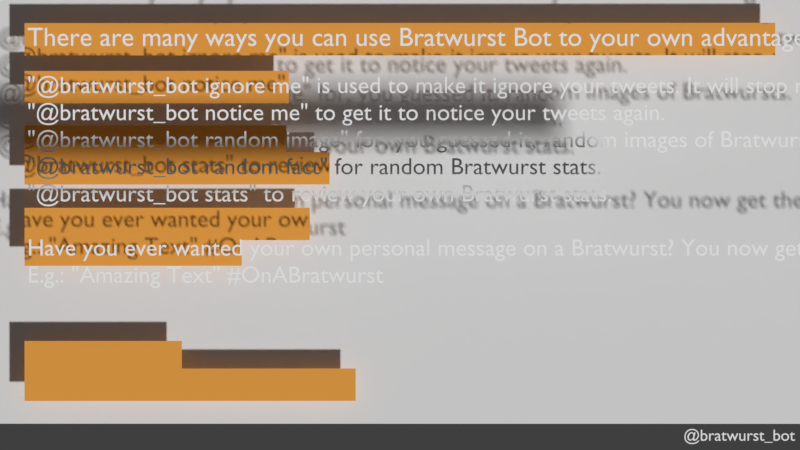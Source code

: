# Source: help.blend  (saved by Blender 2.77.0; exported with 4.5.12 LTS)
import bpy
from mathutils import Matrix  # noqa: F401  (used for matrix-valued properties, if any)

bpy.ops.wm.read_factory_settings(use_empty=True)
scene = bpy.context.scene
scene.name = 'Scene'

# ---- collections
col_collection_1 = bpy.data.collections.new('Collection 1'); scene.collection.children.link(col_collection_1)

# ---- materials (node trees are filled in below, after node groups)
mat_text = bpy.data.materials.new('text')
mat_text.alpha_threshold = 0.0
mat_text.use_transparent_shadow = False
mat_text.diffuse_color = (0.89, 0.3863, 0.07167, 1.0)
mat_text.roughness = 0.5
mat_greytext = bpy.data.materials.new('GreyText')
mat_greytext.alpha_threshold = 0.0
mat_greytext.use_transparent_shadow = False
mat_greytext.diffuse_color = (1.0, 1.0, 1.0, 1.0)
mat_greytext.roughness = 0.5
mat_12 = bpy.data.materials.new('12')
mat_12.alpha_threshold = 0.0
mat_12.use_transparent_shadow = False
mat_12.roughness = 0.5
mat_text_002 = bpy.data.materials.new('text.002')
mat_text_002.alpha_threshold = 0.0
mat_text_002.use_transparent_shadow = False
mat_text_002.diffuse_color = (0.07324, 0.07324, 0.07324, 1.0)
mat_text_002.roughness = 0.5

# ---- material node trees

# ---- world
world_world = bpy.data.worlds.new('World'); scene.world = world_world
world_world.color = (0.07227, 0.07227, 0.07227)
world_world.use_sun_shadow = False
world_world.sun_shadow_jitter_overblur = 0.0
world_world.cycles.sampling_method = 'MANUAL'

# ---- cameras
cam_camera = bpy.data.cameras.new('Camera')
cam_camera.type = 'ORTHO'
cam_camera.clip_end = 100.0
cam_camera.lens = 35.0
cam_camera.sensor_width = 32.0
cam_camera.sensor_height = 18.0
cam_camera.ortho_scale = 16.0
cam_camera.dof.focus_distance = 0.0
cam_camera.dof.aperture_fstop = 128.0

# ---- meshes
me_plane_008 = bpy.data.meshes.new('Plane.008')
me_plane_008.from_pydata([(-0.0189, -5.96e-08, 0.0), (102.0, -6.379e-08, 0.0), (-0.01898, -0.9338, 0.0), (102.0, -0.9338, 0.0)], [], [(0, 1, 3, 2)])
me_plane_008.materials.append(mat_text)
me_plane_008.use_remesh_preserve_volume = False
me_plane_008.use_remesh_preserve_attributes = False
me_plane_008.use_mirror_vertex_groups = False
me_plane_008.update()
me_plane_007 = bpy.data.meshes.new('Plane.007')
me_plane_007.from_pydata([(-0.0189, -5.96e-08, 0.0), (102.0, -6.379e-08, 0.0), (-0.01898, -0.9338, 0.0), (102.0, -0.9338, 0.0)], [], [(0, 1, 3, 2)])
me_plane_007.materials.append(mat_text)
me_plane_007.use_remesh_preserve_volume = False
me_plane_007.use_remesh_preserve_attributes = False
me_plane_007.use_mirror_vertex_groups = False
me_plane_007.update()
me_plane_006 = bpy.data.meshes.new('Plane.006')
me_plane_006.from_pydata([(-0.0189, -5.96e-08, 0.0), (102.0, -6.379e-08, 0.0), (-0.01898, -0.9338, 0.0), (102.0, -0.9338, 0.0)], [], [(0, 1, 3, 2)])
me_plane_006.materials.append(mat_text)
me_plane_006.use_remesh_preserve_volume = False
me_plane_006.use_remesh_preserve_attributes = False
me_plane_006.use_mirror_vertex_groups = False
me_plane_006.update()
me_plane_005 = bpy.data.meshes.new('Plane.005')
me_plane_005.from_pydata([(-0.0189, -5.96e-08, 0.0), (102.0, -6.379e-08, 0.0), (-0.01898, -0.9338, 0.0), (102.0, -0.9338, 0.0)], [], [(0, 1, 3, 2)])
me_plane_005.materials.append(mat_text)
me_plane_005.use_remesh_preserve_volume = False
me_plane_005.use_remesh_preserve_attributes = False
me_plane_005.use_mirror_vertex_groups = False
me_plane_005.update()
me_plane_003 = bpy.data.meshes.new('Plane.003')
me_plane_003.from_pydata([(-0.0189, -5.96e-08, 0.0), (102.0, -6.379e-08, 0.0), (-0.01898, -0.9338, 0.0), (102.0, -0.9338, 0.0)], [], [(0, 1, 3, 2)])
me_plane_003.materials.append(mat_text)
me_plane_003.use_remesh_preserve_volume = False
me_plane_003.use_remesh_preserve_attributes = False
me_plane_003.use_mirror_vertex_groups = False
me_plane_003.update()
me_plane_002 = bpy.data.meshes.new('Plane.002')
me_plane_002.from_pydata([(-0.0189, -5.96e-08, 0.0), (102.0, -6.379e-08, 0.0), (-0.01898, -0.9338, 0.0), (102.0, -0.9338, 0.0)], [], [(0, 1, 3, 2)])
me_plane_002.materials.append(mat_text)
me_plane_002.use_remesh_preserve_volume = False
me_plane_002.use_remesh_preserve_attributes = False
me_plane_002.use_mirror_vertex_groups = False
me_plane_002.update()
me_plane_001 = bpy.data.meshes.new('Plane.001')
me_plane_001.from_pydata([(-0.0189, -5.96e-08, 0.0), (102.0, -6.379e-08, 0.0), (-0.01898, -0.9338, 0.0), (102.0, -0.9338, 0.0)], [], [(0, 1, 3, 2)])
me_plane_001.materials.append(mat_text)
me_plane_001.use_remesh_preserve_volume = False
me_plane_001.use_remesh_preserve_attributes = False
me_plane_001.use_mirror_vertex_groups = False
me_plane_001.update()
me_plane_000 = bpy.data.meshes.new('Plane.000')
me_plane_000.from_pydata([(-0.0189, -5.96e-08, 0.0), (102.0, -6.379e-08, 0.0), (-0.01898, -0.9338, 0.0), (102.0, -0.9338, 0.0)], [], [(0, 1, 3, 2)])
me_plane_000.materials.append(mat_text)
me_plane_000.use_remesh_preserve_volume = False
me_plane_000.use_remesh_preserve_attributes = False
me_plane_000.use_mirror_vertex_groups = False
me_plane_000.update()
me_12 = bpy.data.meshes.new('12')
me_12.from_pydata([(-0.7503, -0.5, 0.0), (0.7503, -0.5, 0.0), (-0.7503, 0.5, 0.0), (0.7503, 0.5, 0.0)], [], [(0, 1, 3, 2)])
_uv = me_12.uv_layers.new(name='UVMap')
_uv.uv.foreach_set('vector', [0.0, 0.0, 1.0, 0.0, 1.0, 1.0, 0.0, 1.0])
me_12.materials.append(mat_12)
me_12.use_remesh_preserve_volume = False
me_12.use_remesh_preserve_attributes = False
me_12.use_mirror_vertex_groups = False
me_12.update()
me_plane_004 = bpy.data.meshes.new('Plane.004')
me_plane_004.from_pydata([(-0.0189, -5.96e-08, 0.0), (102.0, -6.379e-08, 0.0), (-0.01898, -0.9338, 0.0), (102.0, -0.9338, 0.0)], [], [(0, 1, 3, 2)])
me_plane_004.materials.append(mat_text_002)
me_plane_004.use_remesh_preserve_volume = False
me_plane_004.use_remesh_preserve_attributes = False
me_plane_004.use_mirror_vertex_groups = False
me_plane_004.update()

# ---- curves / text
txt_text_000 = bpy.data.curves.new('Text.000', 'FONT')
txt_text_000.dimensions = '2D'
txt_text_000.body = '"@bratwurst_bot ignore me" is used to make it ignore your tweets. It will stop retweeting your tweets.\n"@bratwurst_bot notice me" to get it to notice your tweets again.\n"@bratwurst_bot random image" for, you guessed it, random images of Bratwursts.\n"@bratwurst_bot random fact" for random Bratwurst stats.\n"@bratwurst_bot stats" to review your own Bratwurst stats. \n\nHave you ever wanted your own personal message on a Bratwurst? You now get the chance to! Simply put your message in double quotes and add "#OnABratwurst" to the tweet!\nE.g.: "Amazing Text" #OnABratwurst'
txt_text_000.materials.append(mat_greytext)
txt_text_000.use_path_clamp = True
txt_text_000.bevel_resolution = 0
txt_text_000.size = 0.9
txt_text_000.space_line = 1.148
txt_text_010 = bpy.data.curves.new('Text.010', 'FONT')
txt_text_010.dimensions = '2D'
txt_text_010.body = 'There are many ways you can use Bratwurst Bot to your own advantage'
txt_text_010.materials.append(mat_greytext)
txt_text_010.use_path_clamp = True
txt_text_010.bevel_resolution = 0
txt_text_009 = bpy.data.curves.new('Text.009', 'FONT')
txt_text_009.dimensions = '2D'
txt_text_009.body = '@bratwurst_bot'
txt_text_009.materials.append(mat_greytext)
txt_text_009.use_path_clamp = True
txt_text_009.bevel_resolution = 0
txt_text_009.align_x = 'RIGHT'

# ---- objects
ob_plane_008 = bpy.data.objects.new('Plane.008', me_plane_008)
ob_plane_007 = bpy.data.objects.new('Plane.007', me_plane_007)
ob_plane_006 = bpy.data.objects.new('Plane.006', me_plane_006)
ob_plane_005 = bpy.data.objects.new('Plane.005', me_plane_005)
ob_plane_003 = bpy.data.objects.new('Plane.003', me_plane_003)
ob_plane_002 = bpy.data.objects.new('Plane.002', me_plane_002)
ob_plane_001 = bpy.data.objects.new('Plane.001', me_plane_001)
ob_plane_000 = bpy.data.objects.new('Plane.000', me_plane_000)
ob_sourcetext_002 = bpy.data.objects.new('SourceText.002', txt_text_000)
ob_12 = bpy.data.objects.new('12', me_12)
ob_camera = bpy.data.objects.new('Camera', cam_camera)
ob_plane_004 = bpy.data.objects.new('Plane.004', me_plane_004)
ob_sourcetext = bpy.data.objects.new('SourceText', txt_text_010)
ob_sourcetext_001 = bpy.data.objects.new('SourceText.001', txt_text_009)

# ---- transforms, parenting, visibility, modifiers, constraints
ob_plane_008.location = (-7.51, 4.038, 0.4)
ob_plane_008.rotation_euler = (8.742e-08, 3.142, -4.712)
ob_plane_008.scale = (0.006346, 16.08, 0.6346)
ob_plane_008.lineart.crease_threshold = 0.0
ob_plane_007.location = (-7.51, -2.872, 0.4)
ob_plane_007.rotation_euler = (8.742e-08, 3.142, -4.712)
ob_plane_007.scale = (0.006346, 7.092, 0.6346)
ob_plane_007.lineart.crease_threshold = 0.0
ob_plane_006.location = (-7.51, -2.319, 0.4)
ob_plane_006.rotation_euler = (8.742e-08, 3.142, -4.712)
ob_plane_006.scale = (0.006346, 3.37, 0.6346)
ob_plane_006.lineart.crease_threshold = 0.0
ob_plane_005.location = (-7.51, -0.1682, 0.4)
ob_plane_005.rotation_euler = (8.742e-08, 3.142, -4.712)
ob_plane_005.scale = (0.006346, 4.653, 0.6346)
ob_plane_005.lineart.crease_threshold = 0.0
ob_plane_003.location = (-7.51, 0.3435, 0.4)
ob_plane_003.rotation_euler = (8.742e-08, 3.142, -4.712)
ob_plane_003.scale = (0.006346, 6.107, 0.6346)
ob_plane_003.lineart.crease_threshold = 0.0
ob_plane_002.location = (-7.51, 1.457, 0.4)
ob_plane_002.rotation_euler = (8.742e-08, 3.142, -4.712)
ob_plane_002.scale = (0.006346, 6.533, 0.6346)
ob_plane_002.lineart.crease_threshold = 0.0
ob_plane_001.location = (-7.51, 1.994, 0.4)
ob_plane_001.rotation_euler = (8.742e-08, 3.142, -4.712)
ob_plane_001.scale = (0.006346, 5.609, 0.6346)
ob_plane_001.lineart.crease_threshold = 0.0
ob_plane_000.location = (-7.51, 3.081, 0.4)
ob_plane_000.rotation_euler = (8.742e-08, 3.142, -4.712)
ob_plane_000.scale = (0.006346, 5.663, 0.6346)
ob_plane_000.lineart.crease_threshold = 0.0
ob_sourcetext_002.location = (-7.455, 2.639, 1.0)
ob_sourcetext_002.scale = (0.5242, 0.5242, 0.5242)
ob_sourcetext_002.lineart.crease_threshold = 0.0
ob_12.location = (0.0, 0.0, 0.0)
ob_12.scale = (10.7, 10.7, 10.7)
ob_12.lineart.crease_threshold = 0.0
ob_camera.location = (0.0, 0.0, 14.99)
ob_camera.lock_rotations_4d = False
ob_camera.empty_display_type = 'ARROWS'
ob_camera.color = (0.0, 0.0, 0.0, 0.0)
ob_camera.display_type = 'WIRE'
ob_camera.lineart.crease_threshold = 0.0
ob_plane_004.location = (8.5, -3.977, 7.0)
ob_plane_004.rotation_euler = (0.0, -0.0, -1.571)
ob_plane_004.scale = (0.01, 18.05, 1.0)
ob_plane_004.lineart.crease_threshold = 0.0
ob_sourcetext.location = (-7.455, 3.583, 1.0)
ob_sourcetext.scale = (0.5292, 0.5292, 0.5292)
ob_sourcetext.lineart.crease_threshold = 0.0
ob_sourcetext_001.location = (7.9, -4.314, 8.0)
ob_sourcetext_001.scale = (0.324, 0.324, 0.324)
ob_sourcetext_001.lineart.crease_threshold = 0.0

# ---- collection membership
col_collection_1.objects.link(ob_plane_008)
col_collection_1.objects.link(ob_plane_007)
col_collection_1.objects.link(ob_plane_006)
col_collection_1.objects.link(ob_plane_005)
col_collection_1.objects.link(ob_plane_003)
col_collection_1.objects.link(ob_plane_002)
col_collection_1.objects.link(ob_plane_001)
col_collection_1.objects.link(ob_plane_000)
col_collection_1.objects.link(ob_sourcetext_002)
col_collection_1.objects.link(ob_12)
col_collection_1.objects.link(ob_camera)
col_collection_1.objects.link(ob_plane_004)
col_collection_1.objects.link(ob_sourcetext)
col_collection_1.objects.link(ob_sourcetext_001)

# ---- scene / render settings (as saved in the file)
scene.camera = ob_camera
scene.frame_start = 1; scene.frame_end = 250; scene.frame_set(1)
scene.render.engine = 'BLENDER_EEVEE_NEXT'
scene.render.dither_intensity = 0.0
scene.cycles.use_denoising = False
scene.cycles.samples = 128
scene.cycles.sampling_pattern = 'TABULATED_SOBOL'
scene.cycles.light_sampling_threshold = 0.0
scene.cycles.use_adaptive_sampling = False
scene.cycles.use_light_tree = False
scene.cycles.blur_glossy = 0.0
scene.cycles.sample_clamp_indirect = 0.0
scene.view_settings.view_transform = 'Standard'
bpy.context.view_layer.update()

# ---- added for rendering (the .blend has no usable light): sun
light_auto_sun = bpy.data.lights.new('AutoSun', 'SUN')
light_auto_sun.energy = 3.0
light_auto_sun.angle = 0.0523599
ob_auto_sun = bpy.data.objects.new('AutoSun', light_auto_sun)
scene.collection.objects.link(ob_auto_sun)
ob_auto_sun.rotation_euler = (0.872665, 0.174533, 0.523599)
bpy.context.view_layer.update()
